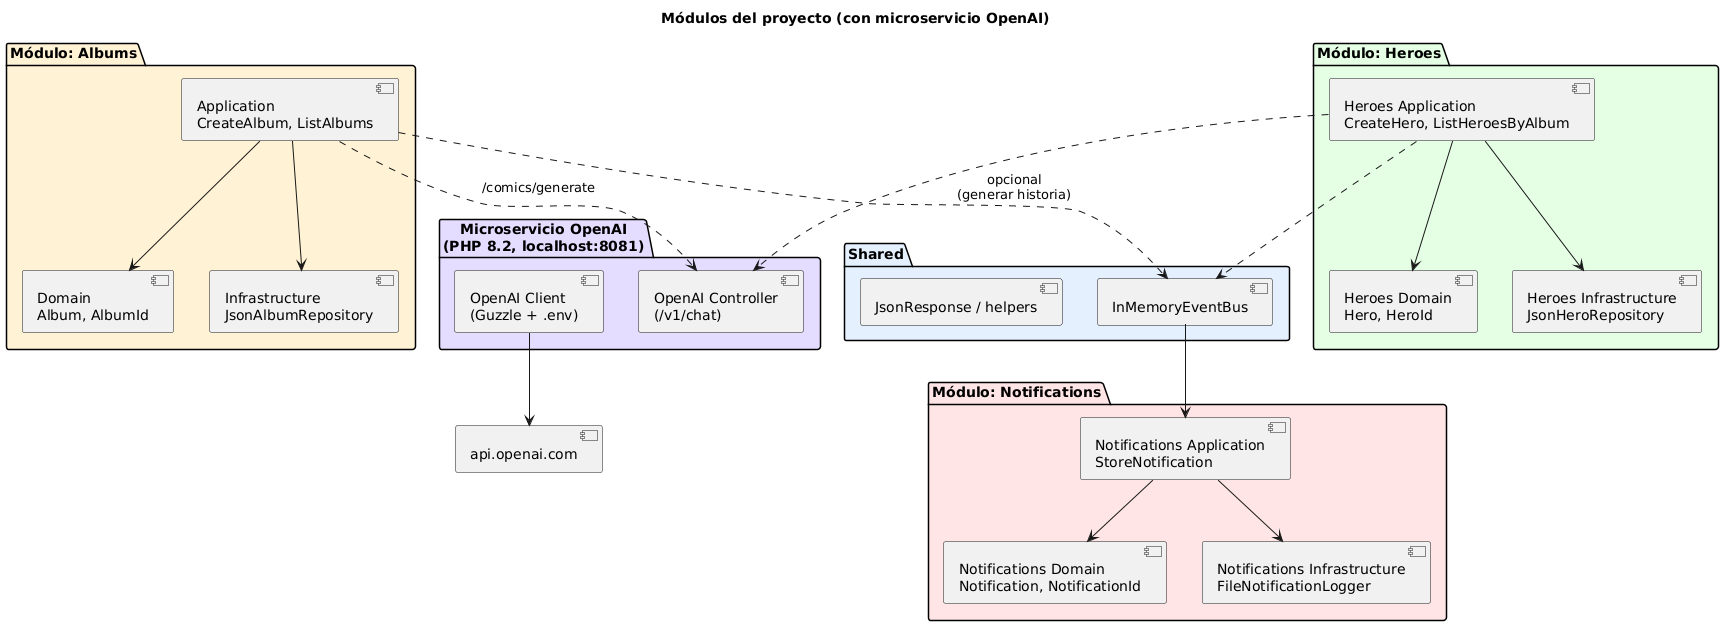

The diagram above was rendered by PlantUML. Its source (embedded in the PNG):
@startuml
title Módulos del proyecto (con microservicio OpenAI)

package "Módulo: Albums" #fff2d5 {
  [Application\nCreateAlbum, ListAlbums]
  [Domain\nAlbum, AlbumId]
  [Infrastructure\nJsonAlbumRepository]
}

package "Módulo: Heroes" #e5ffe5 {
  [Heroes Application\nCreateHero, ListHeroesByAlbum]
  [Heroes Domain\nHero, HeroId]
  [Heroes Infrastructure\nJsonHeroRepository]
}

package "Módulo: Notifications" #ffe5e5 {
  [Notifications Application\nStoreNotification]
  [Notifications Domain\nNotification, NotificationId]
  [Notifications Infrastructure\nFileNotificationLogger]
}

package "Shared" #e5f0ff {
  [InMemoryEventBus]
  [JsonResponse / helpers]
}

' relaciones internas
[Application\nCreateAlbum, ListAlbums] --> [Domain\nAlbum, AlbumId]
[Heroes Application\nCreateHero, ListHeroesByAlbum] --> [Heroes Domain\nHero, HeroId]
[Notifications Application\nStoreNotification] --> [Notifications Domain\nNotification, NotificationId]

[Application\nCreateAlbum, ListAlbums] --> [Infrastructure\nJsonAlbumRepository]
[Heroes Application\nCreateHero, ListHeroesByAlbum] --> [Heroes Infrastructure\nJsonHeroRepository]
[Notifications Application\nStoreNotification] --> [Notifications Infrastructure\nFileNotificationLogger]

' uso del EventBus
[Heroes Application\nCreateHero, ListHeroesByAlbum] ..> [InMemoryEventBus]
[Application\nCreateAlbum, ListAlbums] ..> [InMemoryEventBus]
[InMemoryEventBus] --> [Notifications Application\nStoreNotification]

' NUEVO: microservicio
package "Microservicio OpenAI\n(PHP 8.2, localhost:8081)" #e5ddff {
  [OpenAI Controller\n(/v1/chat)]
  [OpenAI Client\n(Guzzle + .env)]
}

' quién lo usa
[Heroes Application\nCreateHero, ListHeroesByAlbum] ..> [OpenAI Controller\n(/v1/chat)] : opcional\n(generar historia)
[Application\nCreateAlbum, ListAlbums] ..> [OpenAI Controller\n(/v1/chat)] : /comics/generate

' salida hacia API real
[OpenAI Client\n(Guzzle + .env)] --> [api.openai.com]
@enduml